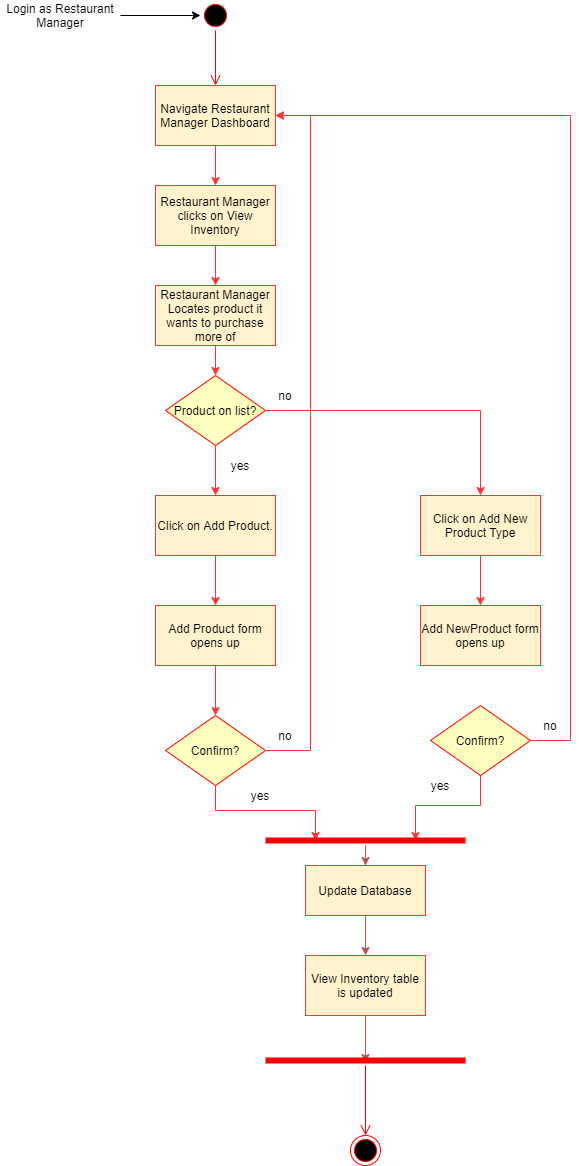

The diagram above was exported from draw.io. Its source (the exported page's mxGraphModel, read from the mxfile embedded in the PNG):
<mxGraphModel dx="1102" dy="582" grid="1" gridSize="10" guides="1" tooltips="1" connect="1" arrows="1" fold="1" page="1" pageScale="1" pageWidth="827" pageHeight="1169" math="0" shadow="0">
  <root>
    <mxCell id="0" />
    <mxCell id="1" parent="0" />
    <mxCell id="LAUuwReRRgyqaHH6F4nZ-4" style="edgeStyle=orthogonalEdgeStyle;rounded=0;orthogonalLoop=1;jettySize=auto;html=1;" parent="1" source="LAUuwReRRgyqaHH6F4nZ-1" target="LAUuwReRRgyqaHH6F4nZ-2" edge="1">
      <mxGeometry relative="1" as="geometry" />
    </mxCell>
    <mxCell id="LAUuwReRRgyqaHH6F4nZ-1" value="Login as Restaurant Manager" style="text;html=1;strokeColor=none;fillColor=none;align=center;verticalAlign=middle;whiteSpace=wrap;rounded=0;" parent="1" vertex="1">
      <mxGeometry x="140" y="60" width="120" height="20" as="geometry" />
    </mxCell>
    <mxCell id="LAUuwReRRgyqaHH6F4nZ-2" value="" style="ellipse;html=1;shape=startState;fillColor=#000000;strokeColor=#ff0000;" parent="1" vertex="1">
      <mxGeometry x="340" y="55" width="30" height="30" as="geometry" />
    </mxCell>
    <mxCell id="LAUuwReRRgyqaHH6F4nZ-3" value="" style="edgeStyle=orthogonalEdgeStyle;html=1;verticalAlign=bottom;endArrow=open;endSize=8;strokeColor=#ff0000;entryX=0.5;entryY=0;entryDx=0;entryDy=0;" parent="1" source="LAUuwReRRgyqaHH6F4nZ-2" target="LAUuwReRRgyqaHH6F4nZ-5" edge="1">
      <mxGeometry relative="1" as="geometry">
        <mxPoint x="355" y="140" as="targetPoint" />
      </mxGeometry>
    </mxCell>
    <mxCell id="LAUuwReRRgyqaHH6F4nZ-8" style="edgeStyle=orthogonalEdgeStyle;rounded=0;orthogonalLoop=1;jettySize=auto;html=1;entryX=0.5;entryY=0;entryDx=0;entryDy=0;strokeColor=#FF3333;" parent="1" source="LAUuwReRRgyqaHH6F4nZ-5" target="LAUuwReRRgyqaHH6F4nZ-6" edge="1">
      <mxGeometry relative="1" as="geometry" />
    </mxCell>
    <mxCell id="LAUuwReRRgyqaHH6F4nZ-5" value="Navigate Restaurant Manager Dashboard" style="rounded=0;whiteSpace=wrap;html=1;fillColor=#fff2cc;strokeColor=#FF3333;" parent="1" vertex="1">
      <mxGeometry x="295" y="140" width="120" height="60" as="geometry" />
    </mxCell>
    <mxCell id="LAUuwReRRgyqaHH6F4nZ-9" style="edgeStyle=orthogonalEdgeStyle;rounded=0;orthogonalLoop=1;jettySize=auto;html=1;strokeColor=#FF3333;" parent="1" source="LAUuwReRRgyqaHH6F4nZ-6" target="LAUuwReRRgyqaHH6F4nZ-7" edge="1">
      <mxGeometry relative="1" as="geometry" />
    </mxCell>
    <mxCell id="LAUuwReRRgyqaHH6F4nZ-6" value="Restaurant Manager clicks on View Inventory" style="rounded=0;whiteSpace=wrap;html=1;fillColor=#fff2cc;strokeColor=#FF3333;" parent="1" vertex="1">
      <mxGeometry x="295" y="240" width="120" height="60" as="geometry" />
    </mxCell>
    <mxCell id="LAUuwReRRgyqaHH6F4nZ-24" style="edgeStyle=orthogonalEdgeStyle;rounded=0;orthogonalLoop=1;jettySize=auto;html=1;strokeColor=#FF3333;" parent="1" source="LAUuwReRRgyqaHH6F4nZ-7" target="LAUuwReRRgyqaHH6F4nZ-19" edge="1">
      <mxGeometry relative="1" as="geometry" />
    </mxCell>
    <mxCell id="LAUuwReRRgyqaHH6F4nZ-7" value="Restaurant Manager Locates product it wants to purchase more of" style="rounded=0;whiteSpace=wrap;html=1;fillColor=#fff2cc;strokeColor=#FF3333;" parent="1" vertex="1">
      <mxGeometry x="295" y="340" width="120" height="60" as="geometry" />
    </mxCell>
    <mxCell id="LAUuwReRRgyqaHH6F4nZ-39" style="edgeStyle=orthogonalEdgeStyle;rounded=0;orthogonalLoop=1;jettySize=auto;html=1;strokeColor=#FF3333;" parent="1" source="LAUuwReRRgyqaHH6F4nZ-10" target="LAUuwReRRgyqaHH6F4nZ-37" edge="1">
      <mxGeometry relative="1" as="geometry" />
    </mxCell>
    <mxCell id="LAUuwReRRgyqaHH6F4nZ-10" value="Add Product form opens up" style="rounded=0;whiteSpace=wrap;html=1;fillColor=#fff2cc;strokeColor=#FF3333;" parent="1" vertex="1">
      <mxGeometry x="295" y="660" width="120" height="60" as="geometry" />
    </mxCell>
    <mxCell id="LAUuwReRRgyqaHH6F4nZ-26" style="edgeStyle=orthogonalEdgeStyle;rounded=0;orthogonalLoop=1;jettySize=auto;html=1;strokeColor=#FF3333;" parent="1" source="LAUuwReRRgyqaHH6F4nZ-19" target="LAUuwReRRgyqaHH6F4nZ-25" edge="1">
      <mxGeometry relative="1" as="geometry" />
    </mxCell>
    <mxCell id="LAUuwReRRgyqaHH6F4nZ-28" style="edgeStyle=orthogonalEdgeStyle;rounded=0;orthogonalLoop=1;jettySize=auto;html=1;strokeColor=#FF3333;entryX=0.5;entryY=0;entryDx=0;entryDy=0;" parent="1" source="LAUuwReRRgyqaHH6F4nZ-19" target="LAUuwReRRgyqaHH6F4nZ-30" edge="1">
      <mxGeometry relative="1" as="geometry">
        <mxPoint x="620" y="560" as="targetPoint" />
      </mxGeometry>
    </mxCell>
    <mxCell id="LAUuwReRRgyqaHH6F4nZ-19" value="Product on list?" style="rhombus;whiteSpace=wrap;html=1;fillColor=#ffffc0;strokeColor=#ff0000;" parent="1" vertex="1">
      <mxGeometry x="305" y="430" width="100" height="70" as="geometry" />
    </mxCell>
    <mxCell id="LAUuwReRRgyqaHH6F4nZ-27" style="edgeStyle=orthogonalEdgeStyle;rounded=0;orthogonalLoop=1;jettySize=auto;html=1;strokeColor=#FF3333;" parent="1" source="LAUuwReRRgyqaHH6F4nZ-25" target="LAUuwReRRgyqaHH6F4nZ-10" edge="1">
      <mxGeometry relative="1" as="geometry" />
    </mxCell>
    <mxCell id="LAUuwReRRgyqaHH6F4nZ-25" value="Click on Add Product." style="rounded=0;whiteSpace=wrap;html=1;fillColor=#fff2cc;strokeColor=#FF3333;" parent="1" vertex="1">
      <mxGeometry x="295" y="550" width="120" height="60" as="geometry" />
    </mxCell>
    <mxCell id="LAUuwReRRgyqaHH6F4nZ-32" style="edgeStyle=orthogonalEdgeStyle;rounded=0;orthogonalLoop=1;jettySize=auto;html=1;strokeColor=#FF3333;" parent="1" source="LAUuwReRRgyqaHH6F4nZ-30" target="LAUuwReRRgyqaHH6F4nZ-31" edge="1">
      <mxGeometry relative="1" as="geometry" />
    </mxCell>
    <mxCell id="LAUuwReRRgyqaHH6F4nZ-30" value="Click on Add New Product Type" style="rounded=0;whiteSpace=wrap;html=1;fillColor=#fff2cc;strokeColor=#FF3333;" parent="1" vertex="1">
      <mxGeometry x="560" y="550" width="120" height="60" as="geometry" />
    </mxCell>
    <mxCell id="LAUuwReRRgyqaHH6F4nZ-31" value="Add NewProduct form opens up" style="rounded=0;whiteSpace=wrap;html=1;fillColor=#fff2cc;strokeColor=#FF3333;" parent="1" vertex="1">
      <mxGeometry x="560" y="660" width="120" height="60" as="geometry" />
    </mxCell>
    <mxCell id="LAUuwReRRgyqaHH6F4nZ-33" value="no" style="text;html=1;strokeColor=none;fillColor=none;align=center;verticalAlign=middle;whiteSpace=wrap;rounded=0;" parent="1" vertex="1">
      <mxGeometry x="405" y="440" width="40" height="20" as="geometry" />
    </mxCell>
    <mxCell id="LAUuwReRRgyqaHH6F4nZ-34" value="yes" style="text;html=1;strokeColor=none;fillColor=none;align=center;verticalAlign=middle;whiteSpace=wrap;rounded=0;" parent="1" vertex="1">
      <mxGeometry x="360" y="510" width="40" height="20" as="geometry" />
    </mxCell>
    <mxCell id="LAUuwReRRgyqaHH6F4nZ-40" style="edgeStyle=orthogonalEdgeStyle;rounded=0;orthogonalLoop=1;jettySize=auto;html=1;entryX=1;entryY=0.5;entryDx=0;entryDy=0;strokeColor=#FF3333;" parent="1" source="LAUuwReRRgyqaHH6F4nZ-37" target="LAUuwReRRgyqaHH6F4nZ-5" edge="1">
      <mxGeometry relative="1" as="geometry">
        <Array as="points">
          <mxPoint x="450" y="805" />
          <mxPoint x="450" y="170" />
        </Array>
      </mxGeometry>
    </mxCell>
    <mxCell id="LAUuwReRRgyqaHH6F4nZ-48" style="edgeStyle=orthogonalEdgeStyle;rounded=0;orthogonalLoop=1;jettySize=auto;html=1;entryX=0.25;entryY=0.5;entryDx=0;entryDy=0;entryPerimeter=0;strokeColor=#FF3333;" parent="1" source="LAUuwReRRgyqaHH6F4nZ-37" target="LAUuwReRRgyqaHH6F4nZ-45" edge="1">
      <mxGeometry relative="1" as="geometry" />
    </mxCell>
    <mxCell id="LAUuwReRRgyqaHH6F4nZ-37" value="Confirm?" style="rhombus;whiteSpace=wrap;html=1;fillColor=#ffffc0;strokeColor=#ff0000;" parent="1" vertex="1">
      <mxGeometry x="305" y="770" width="100" height="70" as="geometry" />
    </mxCell>
    <mxCell id="LAUuwReRRgyqaHH6F4nZ-43" style="edgeStyle=orthogonalEdgeStyle;rounded=0;orthogonalLoop=1;jettySize=auto;html=1;entryX=1;entryY=0.5;entryDx=0;entryDy=0;strokeColor=#FF3333;" parent="1" source="LAUuwReRRgyqaHH6F4nZ-38" target="LAUuwReRRgyqaHH6F4nZ-5" edge="1">
      <mxGeometry relative="1" as="geometry">
        <Array as="points">
          <mxPoint x="710" y="795" />
          <mxPoint x="710" y="170" />
        </Array>
      </mxGeometry>
    </mxCell>
    <mxCell id="LAUuwReRRgyqaHH6F4nZ-49" style="edgeStyle=orthogonalEdgeStyle;rounded=0;orthogonalLoop=1;jettySize=auto;html=1;entryX=0.75;entryY=0.5;entryDx=0;entryDy=0;entryPerimeter=0;strokeColor=#FF3333;" parent="1" source="LAUuwReRRgyqaHH6F4nZ-38" target="LAUuwReRRgyqaHH6F4nZ-45" edge="1">
      <mxGeometry relative="1" as="geometry" />
    </mxCell>
    <mxCell id="LAUuwReRRgyqaHH6F4nZ-38" value="Confirm?" style="rhombus;whiteSpace=wrap;html=1;fillColor=#ffffc0;strokeColor=#ff0000;" parent="1" vertex="1">
      <mxGeometry x="570" y="760" width="100" height="70" as="geometry" />
    </mxCell>
    <mxCell id="LAUuwReRRgyqaHH6F4nZ-41" value="no" style="text;html=1;strokeColor=none;fillColor=none;align=center;verticalAlign=middle;whiteSpace=wrap;rounded=0;" parent="1" vertex="1">
      <mxGeometry x="405" y="780" width="40" height="20" as="geometry" />
    </mxCell>
    <mxCell id="LAUuwReRRgyqaHH6F4nZ-44" value="no" style="text;html=1;strokeColor=none;fillColor=none;align=center;verticalAlign=middle;whiteSpace=wrap;rounded=0;" parent="1" vertex="1">
      <mxGeometry x="670" y="770" width="40" height="20" as="geometry" />
    </mxCell>
    <mxCell id="1WWEqznm4LyPxkdplB6G-1" style="edgeStyle=orthogonalEdgeStyle;rounded=0;orthogonalLoop=1;jettySize=auto;html=1;fillColor=#f8cecc;strokeColor=#b85450;" edge="1" parent="1" source="LAUuwReRRgyqaHH6F4nZ-45" target="LAUuwReRRgyqaHH6F4nZ-53">
      <mxGeometry relative="1" as="geometry" />
    </mxCell>
    <mxCell id="LAUuwReRRgyqaHH6F4nZ-45" value="" style="shape=line;html=1;strokeWidth=6;strokeColor=#ff0000;" parent="1" vertex="1">
      <mxGeometry x="405" y="890" width="200" height="10" as="geometry" />
    </mxCell>
    <mxCell id="LAUuwReRRgyqaHH6F4nZ-50" value="yes" style="text;html=1;strokeColor=none;fillColor=none;align=center;verticalAlign=middle;whiteSpace=wrap;rounded=0;" parent="1" vertex="1">
      <mxGeometry x="380" y="840" width="40" height="20" as="geometry" />
    </mxCell>
    <mxCell id="LAUuwReRRgyqaHH6F4nZ-51" value="yes" style="text;html=1;strokeColor=none;fillColor=none;align=center;verticalAlign=middle;whiteSpace=wrap;rounded=0;" parent="1" vertex="1">
      <mxGeometry x="560" y="830" width="40" height="20" as="geometry" />
    </mxCell>
    <mxCell id="1WWEqznm4LyPxkdplB6G-2" style="edgeStyle=orthogonalEdgeStyle;rounded=0;orthogonalLoop=1;jettySize=auto;html=1;fillColor=#f8cecc;strokeColor=#b85450;" edge="1" parent="1" source="LAUuwReRRgyqaHH6F4nZ-53" target="LAUuwReRRgyqaHH6F4nZ-54">
      <mxGeometry relative="1" as="geometry" />
    </mxCell>
    <mxCell id="LAUuwReRRgyqaHH6F4nZ-53" value="Update Database" style="rounded=0;whiteSpace=wrap;html=1;fillColor=#fff2cc;strokeColor=#FF3333;" parent="1" vertex="1">
      <mxGeometry x="445" y="920" width="120" height="50" as="geometry" />
    </mxCell>
    <mxCell id="1WWEqznm4LyPxkdplB6G-3" style="edgeStyle=orthogonalEdgeStyle;rounded=0;orthogonalLoop=1;jettySize=auto;html=1;entryX=0.5;entryY=0.7;entryDx=0;entryDy=0;entryPerimeter=0;fillColor=#f8cecc;strokeColor=#b85450;" edge="1" parent="1" source="LAUuwReRRgyqaHH6F4nZ-54" target="LAUuwReRRgyqaHH6F4nZ-61">
      <mxGeometry relative="1" as="geometry" />
    </mxCell>
    <mxCell id="LAUuwReRRgyqaHH6F4nZ-54" value="View Inventory table is updated" style="rounded=0;whiteSpace=wrap;html=1;fillColor=#fff2cc;strokeColor=#FF3333;" parent="1" vertex="1">
      <mxGeometry x="445" y="1010" width="120" height="60" as="geometry" />
    </mxCell>
    <mxCell id="LAUuwReRRgyqaHH6F4nZ-61" value="" style="shape=line;html=1;strokeWidth=6;strokeColor=#ff0000;" parent="1" vertex="1">
      <mxGeometry x="405" y="1110" width="200" height="10" as="geometry" />
    </mxCell>
    <mxCell id="LAUuwReRRgyqaHH6F4nZ-62" value="" style="edgeStyle=orthogonalEdgeStyle;html=1;verticalAlign=bottom;endArrow=open;endSize=8;strokeColor=#ff0000;entryX=0.5;entryY=0;entryDx=0;entryDy=0;" parent="1" source="LAUuwReRRgyqaHH6F4nZ-61" target="LAUuwReRRgyqaHH6F4nZ-63" edge="1">
      <mxGeometry relative="1" as="geometry">
        <mxPoint x="505" y="1190" as="targetPoint" />
      </mxGeometry>
    </mxCell>
    <mxCell id="LAUuwReRRgyqaHH6F4nZ-63" value="" style="ellipse;html=1;shape=endState;fillColor=#000000;strokeColor=#ff0000;" parent="1" vertex="1">
      <mxGeometry x="490" y="1190" width="30" height="30" as="geometry" />
    </mxCell>
  </root>
</mxGraphModel>